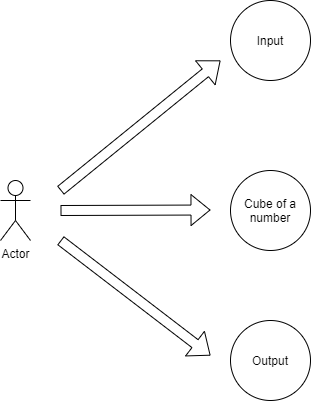

The diagram above was exported from draw.io. Its source (the exported page's mxGraphModel, read from the mxfile embedded in the PNG):
<mxGraphModel dx="782" dy="469" grid="1" gridSize="10" guides="1" tooltips="1" connect="1" arrows="1" fold="1" page="1" pageScale="1" pageWidth="850" pageHeight="1100" math="0" shadow="0">
  <root>
    <mxCell id="0" />
    <mxCell id="1" parent="0" />
    <mxCell id="b2_yh0-RcRDDLnbvSHPJ-1" value="Actor" style="shape=umlActor;verticalLabelPosition=bottom;verticalAlign=top;html=1;outlineConnect=0;" vertex="1" parent="1">
      <mxGeometry x="70" y="220" width="30" height="60" as="geometry" />
    </mxCell>
    <mxCell id="b2_yh0-RcRDDLnbvSHPJ-2" value="Input" style="ellipse;whiteSpace=wrap;html=1;aspect=fixed;" vertex="1" parent="1">
      <mxGeometry x="300" y="40" width="80" height="80" as="geometry" />
    </mxCell>
    <mxCell id="b2_yh0-RcRDDLnbvSHPJ-3" value="Cube of a number" style="ellipse;whiteSpace=wrap;html=1;aspect=fixed;" vertex="1" parent="1">
      <mxGeometry x="300" y="210" width="80" height="80" as="geometry" />
    </mxCell>
    <mxCell id="b2_yh0-RcRDDLnbvSHPJ-4" value="Output" style="ellipse;whiteSpace=wrap;html=1;aspect=fixed;" vertex="1" parent="1">
      <mxGeometry x="300" y="360" width="80" height="80" as="geometry" />
    </mxCell>
    <mxCell id="b2_yh0-RcRDDLnbvSHPJ-6" value="" style="shape=flexArrow;endArrow=classic;html=1;" edge="1" parent="1">
      <mxGeometry width="50" height="50" relative="1" as="geometry">
        <mxPoint x="130" y="230" as="sourcePoint" />
        <mxPoint x="290" y="100" as="targetPoint" />
      </mxGeometry>
    </mxCell>
    <mxCell id="b2_yh0-RcRDDLnbvSHPJ-7" value="" style="shape=flexArrow;endArrow=classic;html=1;" edge="1" parent="1">
      <mxGeometry width="50" height="50" relative="1" as="geometry">
        <mxPoint x="130" y="250" as="sourcePoint" />
        <mxPoint x="280" y="249.5" as="targetPoint" />
      </mxGeometry>
    </mxCell>
    <mxCell id="b2_yh0-RcRDDLnbvSHPJ-9" value="" style="shape=flexArrow;endArrow=classic;html=1;" edge="1" parent="1">
      <mxGeometry width="50" height="50" relative="1" as="geometry">
        <mxPoint x="130" y="280" as="sourcePoint" />
        <mxPoint x="280" y="395" as="targetPoint" />
      </mxGeometry>
    </mxCell>
  </root>
</mxGraphModel>